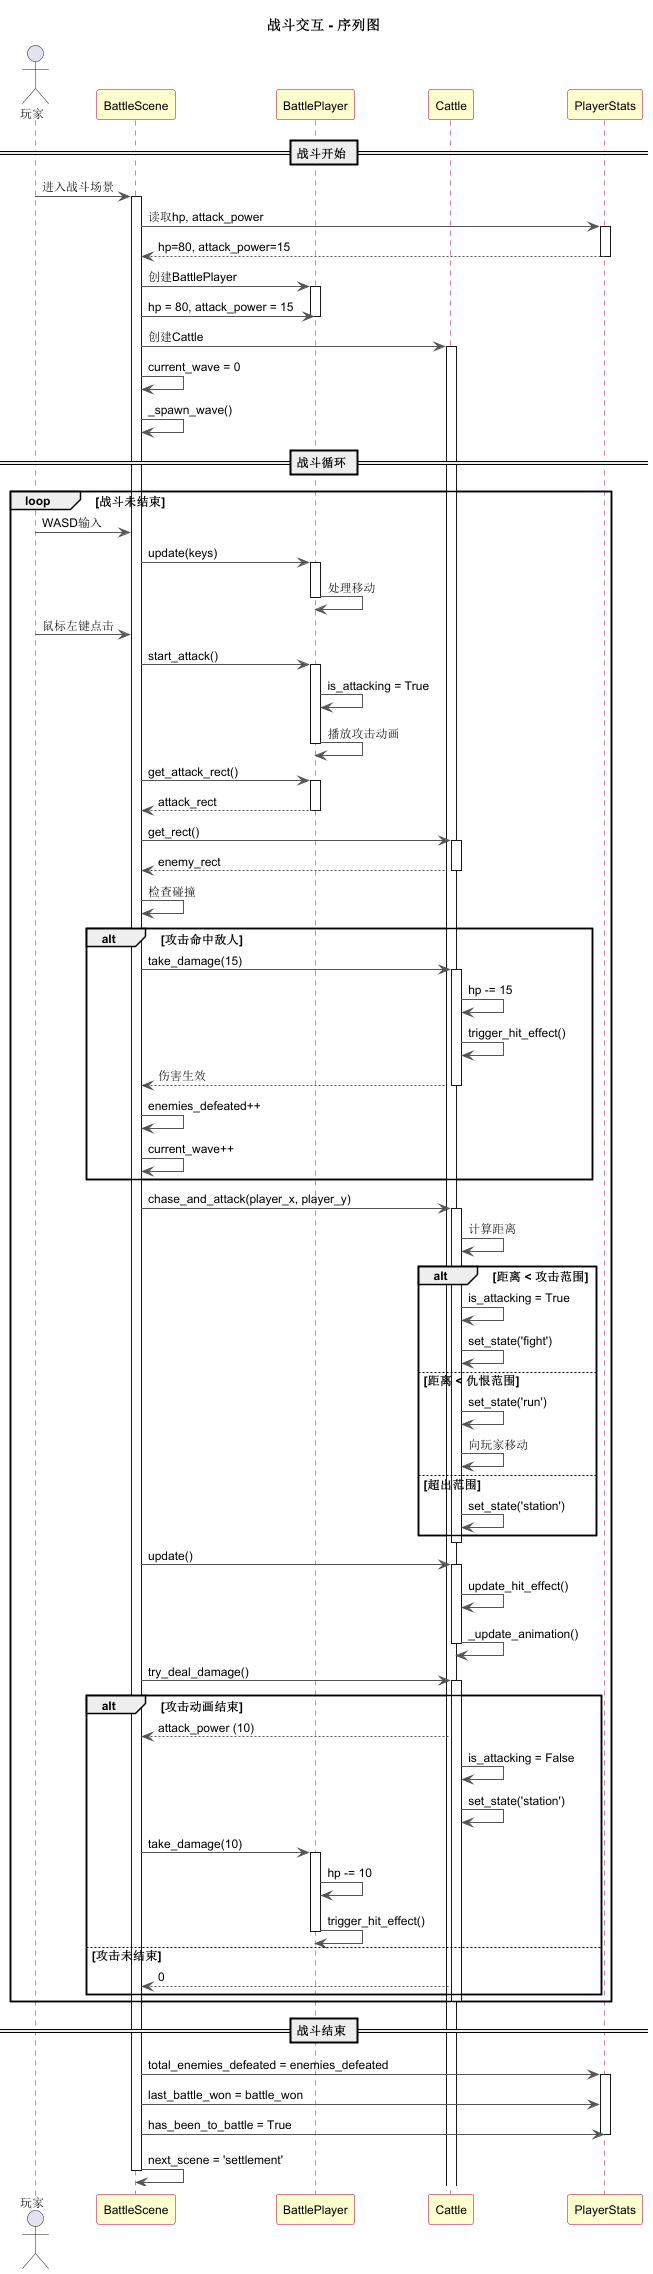

The diagram above was rendered by PlantUML. Its source (embedded in the PNG):
@startuml 战斗交互-序列图

skinparam sequenceFontSize 14
skinparam defaultFontSize 12
skinparam arrowFontSize 12
skinparam sequenceLifeLineBorderColor #A80036
skinparam sequenceParticipantBackgroundColor #FEFECE
skinparam sequenceParticipantBorderColor #A80036
skinparam sequenceArrowColor #555555

title 战斗交互 - 序列图

actor "玩家" as Player
participant "BattleScene" as BS
participant "BattlePlayer" as BP
participant "Cattle" as Enemy
participant "PlayerStats" as PS

== 战斗开始 ==

Player -> BS : 进入战斗场景
activate BS

BS -> PS : 读取hp, attack_power
activate PS
PS --> BS : hp=80, attack_power=15
deactivate PS

BS -> BP : 创建BattlePlayer
activate BP
BS -> BP : hp = 80, attack_power = 15
deactivate BP

BS -> Enemy : 创建Cattle
activate Enemy

BS -> BS : current_wave = 0
BS -> BS : _spawn_wave()

== 战斗循环 ==

loop 战斗未结束

    Player -> BS : WASD输入
    BS -> BP : update(keys)
    activate BP
    BP -> BP : 处理移动
    deactivate BP

    Player -> BS : 鼠标左键点击
    BS -> BP : start_attack()
    activate BP
    BP -> BP : is_attacking = True
    BP -> BP : 播放攻击动画
    deactivate BP

    BS -> BP : get_attack_rect()
    activate BP
    BP --> BS : attack_rect
    deactivate BP

    BS -> Enemy : get_rect()
    activate Enemy
    Enemy --> BS : enemy_rect
    deactivate Enemy

    BS -> BS : 检查碰撞

    alt 攻击命中敌人
        BS -> Enemy : take_damage(15)
        activate Enemy
        Enemy -> Enemy : hp -= 15
        Enemy -> Enemy : trigger_hit_effect()
        Enemy --> BS : 伤害生效
        deactivate Enemy

        BS -> BS : enemies_defeated++
        BS -> BS : current_wave++
    end

    BS -> Enemy : chase_and_attack(player_x, player_y)
    activate Enemy
    Enemy -> Enemy : 计算距离
    alt 距离 < 攻击范围
        Enemy -> Enemy : is_attacking = True
        Enemy -> Enemy : set_state('fight')
    else 距离 < 仇恨范围
        Enemy -> Enemy : set_state('run')
        Enemy -> Enemy : 向玩家移动
    else 超出范围
        Enemy -> Enemy : set_state('station')
    end
    deactivate Enemy

    BS -> Enemy : update()
    activate Enemy
    Enemy -> Enemy : update_hit_effect()
    Enemy -> Enemy : _update_animation()
    deactivate Enemy

    BS -> Enemy : try_deal_damage()
    activate Enemy
    alt 攻击动画结束
        Enemy --> BS : attack_power (10)
        Enemy -> Enemy : is_attacking = False
        Enemy -> Enemy : set_state('station')

        BS -> BP : take_damage(10)
        activate BP
        BP -> BP : hp -= 10
        BP -> BP : trigger_hit_effect()
        deactivate BP
    else 攻击未结束
        Enemy --> BS : 0
    end
    deactivate Enemy

end

== 战斗结束 ==

BS -> PS : total_enemies_defeated = enemies_defeated
activate PS
BS -> PS : last_battle_won = battle_won
BS -> PS : has_been_to_battle = True
deactivate PS

BS -> BS : next_scene = 'settlement'
deactivate BS

@enduml